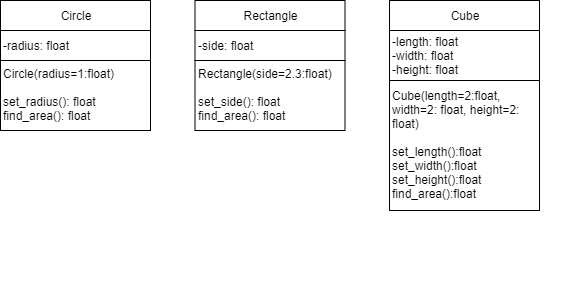

The diagram above was exported from draw.io. Its source (the exported page's mxGraphModel, read from the mxfile embedded in the PNG):
<mxGraphModel dx="822" dy="1090" grid="1" gridSize="10" guides="1" tooltips="1" connect="1" arrows="1" fold="1" page="1" pageScale="1" pageWidth="850" pageHeight="1100" math="0" shadow="0">
  <root>
    <mxCell id="0" />
    <mxCell id="1" parent="0" />
    <mxCell id="tjcK_ifuY7dldqfzrTXB-1" value="Circle&lt;br&gt;" style="rounded=0;whiteSpace=wrap;html=1;" vertex="1" parent="1">
      <mxGeometry x="230" y="90" width="150" height="30" as="geometry" />
    </mxCell>
    <mxCell id="tjcK_ifuY7dldqfzrTXB-3" value="Rectangle" style="rounded=0;whiteSpace=wrap;html=1;" vertex="1" parent="1">
      <mxGeometry x="424.5" y="90" width="150" height="30" as="geometry" />
    </mxCell>
    <mxCell id="tjcK_ifuY7dldqfzrTXB-4" value="Cube" style="rounded=0;whiteSpace=wrap;html=1;" vertex="1" parent="1">
      <mxGeometry x="619" y="90" width="150" height="30" as="geometry" />
    </mxCell>
    <mxCell id="tjcK_ifuY7dldqfzrTXB-5" value="-radius: float" style="rounded=0;whiteSpace=wrap;html=1;align=left;" vertex="1" parent="1">
      <mxGeometry x="230" y="120" width="150" height="30" as="geometry" />
    </mxCell>
    <mxCell id="tjcK_ifuY7dldqfzrTXB-6" value="-side: float" style="rounded=0;whiteSpace=wrap;html=1;align=left;" vertex="1" parent="1">
      <mxGeometry x="424.5" y="120" width="150" height="30" as="geometry" />
    </mxCell>
    <mxCell id="tjcK_ifuY7dldqfzrTXB-9" value="-length: float&lt;br&gt;-width: float&lt;br&gt;-height: float" style="rounded=0;whiteSpace=wrap;html=1;align=left;" vertex="1" parent="1">
      <mxGeometry x="619" y="120" width="150" height="50" as="geometry" />
    </mxCell>
    <mxCell id="tjcK_ifuY7dldqfzrTXB-10" value="Circle(radius=1:float)&lt;br&gt;&lt;br&gt;set_radius(): float&lt;br&gt;find_area(): float" style="rounded=0;whiteSpace=wrap;html=1;align=left;" vertex="1" parent="1">
      <mxGeometry x="230" y="150" width="150" height="70" as="geometry" />
    </mxCell>
    <mxCell id="tjcK_ifuY7dldqfzrTXB-11" value="Rectangle(side=2.3:float)&lt;br&gt;&lt;br&gt;set_side(): float&lt;br&gt;find_area(): float" style="rounded=0;whiteSpace=wrap;html=1;align=left;" vertex="1" parent="1">
      <mxGeometry x="424.5" y="150" width="150" height="70" as="geometry" />
    </mxCell>
    <mxCell id="tjcK_ifuY7dldqfzrTXB-13" value="Cube(length=2:float, width=2: float, height=2: float)&lt;br&gt;&lt;br&gt;set_length():float&lt;br&gt;set_width():float&lt;br&gt;set_height():float&lt;br&gt;find_area():float" style="rounded=0;whiteSpace=wrap;html=1;align=left;" vertex="1" parent="1">
      <mxGeometry x="619" y="170" width="150" height="130" as="geometry" />
    </mxCell>
  </root>
</mxGraphModel>